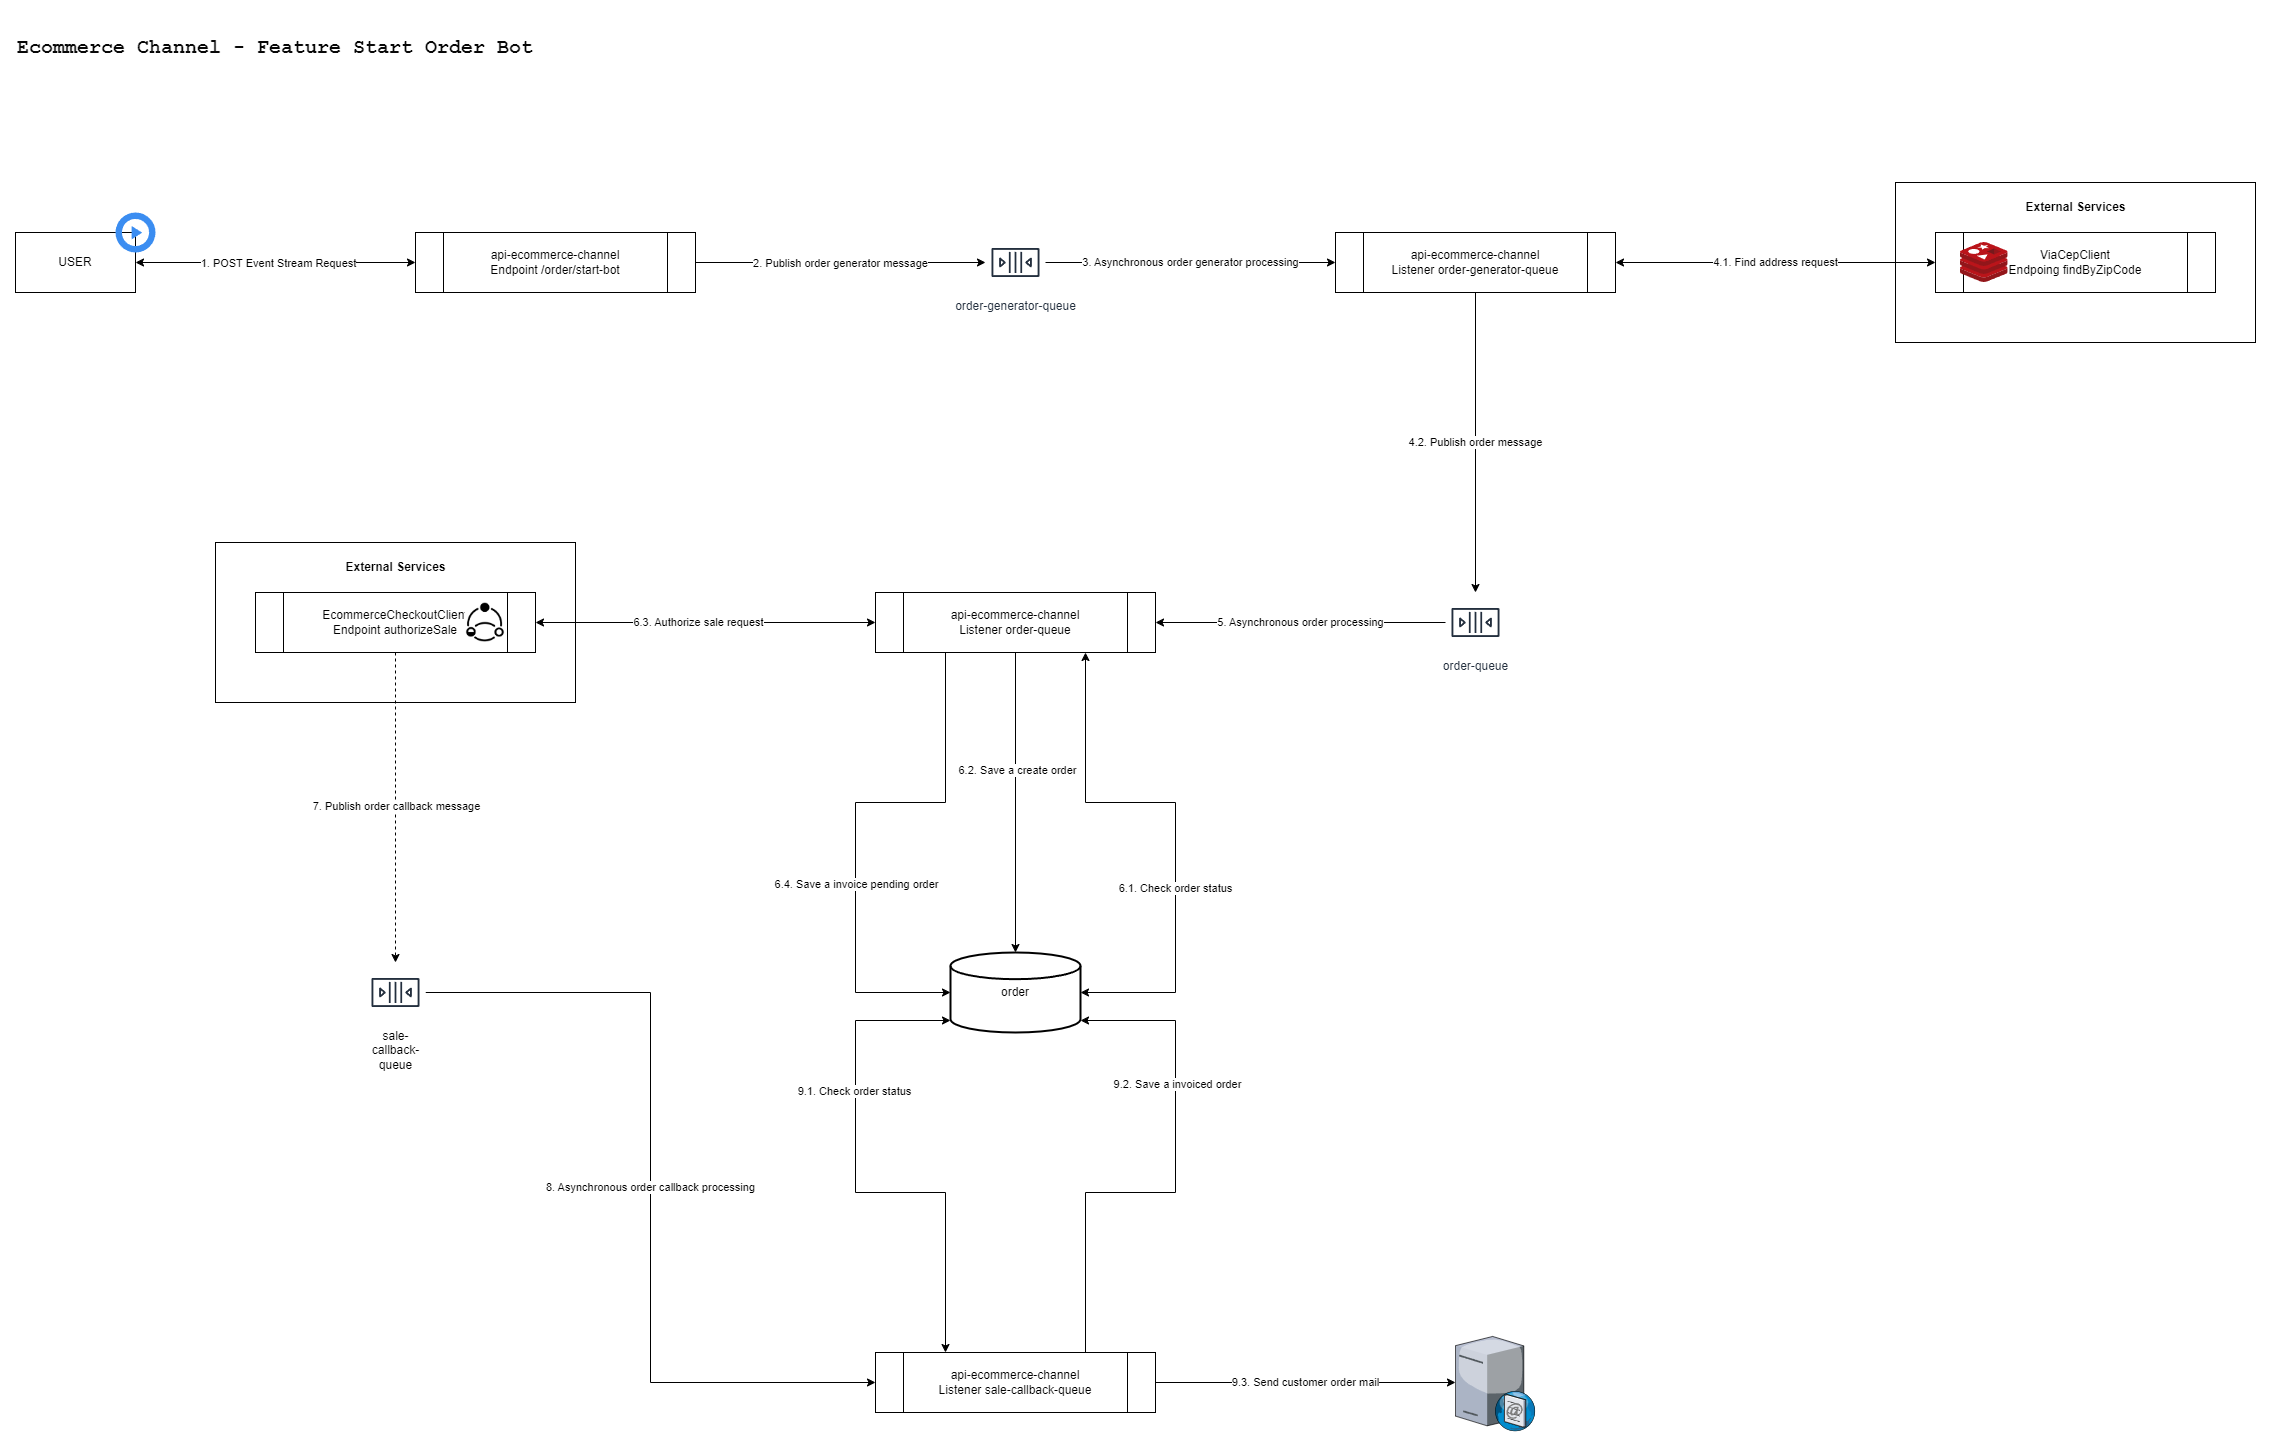

The diagram above was exported from draw.io. Its source (the exported page's mxGraphModel, read from the mxfile embedded in the PNG):
<mxGraphModel dx="1434" dy="836" grid="1" gridSize="10" guides="1" tooltips="1" connect="1" arrows="1" fold="1" page="1" pageScale="1" pageWidth="827" pageHeight="1169" math="0" shadow="0">
  <root>
    <mxCell id="TweATKpa8OC7eSWeoJZj-0" />
    <mxCell id="TweATKpa8OC7eSWeoJZj-1" parent="TweATKpa8OC7eSWeoJZj-0" />
    <mxCell id="fmdx14oNUfdrbrVlzXR0-0" value="" style="rounded=0;whiteSpace=wrap;html=1;" vertex="1" parent="TweATKpa8OC7eSWeoJZj-1">
      <mxGeometry x="240" y="550" width="360" height="160" as="geometry" />
    </mxCell>
    <mxCell id="5yoQSSXn78Me6rvqOAa4-0" value="" style="rounded=0;whiteSpace=wrap;html=1;" vertex="1" parent="TweATKpa8OC7eSWeoJZj-1">
      <mxGeometry x="1920" y="190" width="360" height="160" as="geometry" />
    </mxCell>
    <mxCell id="TweATKpa8OC7eSWeoJZj-2" value="&lt;div style=&quot;background-color: rgb(255, 255, 255); color: rgb(8, 8, 8);&quot;&gt;&lt;pre style=&quot;font-family:'JetBrains Mono',monospace;font-size:9,8pt;&quot;&gt;Ecommerce Channel - Feature Start Order Bot&lt;/pre&gt;&lt;/div&gt;" style="text;html=1;align=left;verticalAlign=middle;whiteSpace=wrap;rounded=0;fontSize=20;fontStyle=1" vertex="1" parent="TweATKpa8OC7eSWeoJZj-1">
      <mxGeometry x="40" y="40" width="760" height="30" as="geometry" />
    </mxCell>
    <mxCell id="TweATKpa8OC7eSWeoJZj-3" style="edgeStyle=orthogonalEdgeStyle;rounded=0;orthogonalLoop=1;jettySize=auto;html=1;exitX=1;exitY=0.5;exitDx=0;exitDy=0;entryX=0;entryY=0.5;entryDx=0;entryDy=0;startArrow=classic;startFill=1;" edge="1" parent="TweATKpa8OC7eSWeoJZj-1" source="TweATKpa8OC7eSWeoJZj-5" target="TweATKpa8OC7eSWeoJZj-6">
      <mxGeometry relative="1" as="geometry" />
    </mxCell>
    <mxCell id="TweATKpa8OC7eSWeoJZj-4" value="1. POST Event Stream Request" style="edgeLabel;html=1;align=center;verticalAlign=middle;resizable=0;points=[];" vertex="1" connectable="0" parent="TweATKpa8OC7eSWeoJZj-3">
      <mxGeometry x="0.0143" relative="1" as="geometry">
        <mxPoint as="offset" />
      </mxGeometry>
    </mxCell>
    <mxCell id="TweATKpa8OC7eSWeoJZj-5" value="USER" style="rounded=0;whiteSpace=wrap;html=1;" vertex="1" parent="TweATKpa8OC7eSWeoJZj-1">
      <mxGeometry x="40" y="240" width="120" height="60" as="geometry" />
    </mxCell>
    <mxCell id="SjR0Z215AEG4uFQjyyWf-0" style="edgeStyle=orthogonalEdgeStyle;rounded=0;orthogonalLoop=1;jettySize=auto;html=1;exitX=1;exitY=0.5;exitDx=0;exitDy=0;" edge="1" parent="TweATKpa8OC7eSWeoJZj-1" source="TweATKpa8OC7eSWeoJZj-6" target="O9TJUVUXMIot28yUPwaQ-0">
      <mxGeometry relative="1" as="geometry" />
    </mxCell>
    <mxCell id="SjR0Z215AEG4uFQjyyWf-1" value="2. Publish order generator message" style="edgeLabel;html=1;align=center;verticalAlign=middle;resizable=0;points=[];" vertex="1" connectable="0" parent="SjR0Z215AEG4uFQjyyWf-0">
      <mxGeometry x="-0.0069" relative="1" as="geometry">
        <mxPoint as="offset" />
      </mxGeometry>
    </mxCell>
    <mxCell id="TweATKpa8OC7eSWeoJZj-6" value="api-ecommerce-channel&lt;br&gt;Endpoint /order/start-bot" style="shape=process;whiteSpace=wrap;html=1;backgroundOutline=1;" vertex="1" parent="TweATKpa8OC7eSWeoJZj-1">
      <mxGeometry x="440" y="240" width="280" height="60" as="geometry" />
    </mxCell>
    <mxCell id="TweATKpa8OC7eSWeoJZj-8" value="" style="sketch=0;html=1;aspect=fixed;strokeColor=none;shadow=0;fillColor=#3B8DF1;verticalAlign=top;labelPosition=center;verticalLabelPosition=bottom;shape=mxgraph.gcp2.play_start" vertex="1" parent="TweATKpa8OC7eSWeoJZj-1">
      <mxGeometry x="140" y="220" width="40" height="40" as="geometry" />
    </mxCell>
    <mxCell id="O9TJUVUXMIot28yUPwaQ-0" value="order-generator-queue" style="sketch=0;outlineConnect=0;fontColor=#232F3E;gradientColor=none;strokeColor=#232F3E;fillColor=#ffffff;dashed=0;verticalLabelPosition=bottom;verticalAlign=top;align=center;html=1;fontSize=12;fontStyle=0;aspect=fixed;shape=mxgraph.aws4.resourceIcon;resIcon=mxgraph.aws4.queue;" vertex="1" parent="TweATKpa8OC7eSWeoJZj-1">
      <mxGeometry x="1010" y="240" width="60" height="60" as="geometry" />
    </mxCell>
    <mxCell id="As9rDSvXhQ0eYeED39Ad-0" value="3. Asynchronous order generator processing" style="edgeStyle=orthogonalEdgeStyle;rounded=0;orthogonalLoop=1;jettySize=auto;html=1;startArrow=none;startFill=0;strokeColor=default;entryX=0;entryY=0.5;entryDx=0;entryDy=0;" edge="1" parent="TweATKpa8OC7eSWeoJZj-1" source="O9TJUVUXMIot28yUPwaQ-0" target="SMUOsAf36Sq4v9tizxE4-0">
      <mxGeometry relative="1" as="geometry">
        <mxPoint x="1230" y="190" as="sourcePoint" />
        <mxPoint x="1100" y="270" as="targetPoint" />
      </mxGeometry>
    </mxCell>
    <mxCell id="ReWQEPpaCYSbxm83eaPO-0" value="4.1. Find address request" style="edgeStyle=orthogonalEdgeStyle;rounded=0;orthogonalLoop=1;jettySize=auto;html=1;exitX=1;exitY=0.5;exitDx=0;exitDy=0;startArrow=classic;startFill=1;" edge="1" parent="TweATKpa8OC7eSWeoJZj-1" source="SMUOsAf36Sq4v9tizxE4-0" target="5yoQSSXn78Me6rvqOAa4-2">
      <mxGeometry relative="1" as="geometry" />
    </mxCell>
    <mxCell id="Zfrp7MVM7Vha_OvGkvcz-0" value="4.2. Publish order message" style="edgeStyle=orthogonalEdgeStyle;rounded=0;orthogonalLoop=1;jettySize=auto;html=1;exitX=0.5;exitY=1;exitDx=0;exitDy=0;" edge="1" parent="TweATKpa8OC7eSWeoJZj-1" source="SMUOsAf36Sq4v9tizxE4-0" target="-kNGEmM00gtS9UG3ZlqM-0">
      <mxGeometry relative="1" as="geometry" />
    </mxCell>
    <mxCell id="SMUOsAf36Sq4v9tizxE4-0" value="api-ecommerce-channel&lt;br&gt;Listener order-generator-queue" style="shape=process;whiteSpace=wrap;html=1;backgroundOutline=1;" vertex="1" parent="TweATKpa8OC7eSWeoJZj-1">
      <mxGeometry x="1360" y="240" width="280" height="60" as="geometry" />
    </mxCell>
    <mxCell id="-kNGEmM00gtS9UG3ZlqM-0" value="order-queue" style="sketch=0;outlineConnect=0;fontColor=#232F3E;gradientColor=none;strokeColor=#232F3E;fillColor=#ffffff;dashed=0;verticalLabelPosition=bottom;verticalAlign=top;align=center;html=1;fontSize=12;fontStyle=0;aspect=fixed;shape=mxgraph.aws4.resourceIcon;resIcon=mxgraph.aws4.queue;" vertex="1" parent="TweATKpa8OC7eSWeoJZj-1">
      <mxGeometry x="1470" y="600" width="60" height="60" as="geometry" />
    </mxCell>
    <mxCell id="Zfrp7MVM7Vha_OvGkvcz-1" value="5. Asynchronous order processing" style="edgeStyle=orthogonalEdgeStyle;rounded=0;orthogonalLoop=1;jettySize=auto;html=1;entryX=1;entryY=0.5;entryDx=0;entryDy=0;" edge="1" parent="TweATKpa8OC7eSWeoJZj-1" source="-kNGEmM00gtS9UG3ZlqM-0" target="-kNGEmM00gtS9UG3ZlqM-1">
      <mxGeometry relative="1" as="geometry">
        <mxPoint x="1390" y="630" as="targetPoint" />
      </mxGeometry>
    </mxCell>
    <mxCell id="J18z-shT15R-eCn6NKF3-3" style="edgeStyle=orthogonalEdgeStyle;rounded=0;orthogonalLoop=1;jettySize=auto;html=1;exitX=0;exitY=0.5;exitDx=0;exitDy=0;startArrow=classic;startFill=1;" edge="1" parent="TweATKpa8OC7eSWeoJZj-1" source="-kNGEmM00gtS9UG3ZlqM-1" target="fmdx14oNUfdrbrVlzXR0-3">
      <mxGeometry relative="1" as="geometry" />
    </mxCell>
    <mxCell id="GjJpXrA4mTvzn7vbQ8Tu-0" value="6.3. Authorize sale request" style="edgeLabel;html=1;align=center;verticalAlign=middle;resizable=0;points=[];" vertex="1" connectable="0" parent="J18z-shT15R-eCn6NKF3-3">
      <mxGeometry x="0.0471" y="-1" relative="1" as="geometry">
        <mxPoint as="offset" />
      </mxGeometry>
    </mxCell>
    <mxCell id="-kNGEmM00gtS9UG3ZlqM-1" value="api-ecommerce-channel&lt;br&gt;Listener order-queue" style="shape=process;whiteSpace=wrap;html=1;backgroundOutline=1;" vertex="1" parent="TweATKpa8OC7eSWeoJZj-1">
      <mxGeometry x="900" y="600" width="280" height="60" as="geometry" />
    </mxCell>
    <mxCell id="IGNYom9b04AQek1KIYVt-0" value="order" style="strokeWidth=2;html=1;shape=mxgraph.flowchart.database;whiteSpace=wrap;" vertex="1" parent="TweATKpa8OC7eSWeoJZj-1">
      <mxGeometry x="975" y="960" width="130" height="80" as="geometry" />
    </mxCell>
    <mxCell id="5yoQSSXn78Me6rvqOAa4-1" value="External Services" style="text;html=1;align=center;verticalAlign=middle;whiteSpace=wrap;rounded=0;fontStyle=1" vertex="1" parent="TweATKpa8OC7eSWeoJZj-1">
      <mxGeometry x="2047.5" y="200" width="105" height="30" as="geometry" />
    </mxCell>
    <mxCell id="5yoQSSXn78Me6rvqOAa4-2" value="&lt;div&gt;ViaCepClient&lt;/div&gt;&lt;div&gt;Endpoing findByZipCode&lt;/div&gt;" style="shape=process;whiteSpace=wrap;html=1;backgroundOutline=1;" vertex="1" parent="TweATKpa8OC7eSWeoJZj-1">
      <mxGeometry x="1960" y="240" width="280" height="60" as="geometry" />
    </mxCell>
    <mxCell id="5yoQSSXn78Me6rvqOAa4-4" value="" style="image;sketch=0;aspect=fixed;html=1;points=[];align=center;fontSize=12;image=img/lib/mscae/Cache_Redis_Product.svg;" vertex="1" parent="TweATKpa8OC7eSWeoJZj-1">
      <mxGeometry x="1985" y="250" width="47.62" height="40" as="geometry" />
    </mxCell>
    <mxCell id="fmdx14oNUfdrbrVlzXR0-1" value="External Services" style="text;html=1;align=center;verticalAlign=middle;whiteSpace=wrap;rounded=0;fontStyle=1" vertex="1" parent="TweATKpa8OC7eSWeoJZj-1">
      <mxGeometry x="367.5" y="560" width="105" height="30" as="geometry" />
    </mxCell>
    <mxCell id="GjJpXrA4mTvzn7vbQ8Tu-2" style="edgeStyle=orthogonalEdgeStyle;rounded=0;orthogonalLoop=1;jettySize=auto;html=1;exitX=0.5;exitY=1;exitDx=0;exitDy=0;dashed=1;" edge="1" parent="TweATKpa8OC7eSWeoJZj-1" source="fmdx14oNUfdrbrVlzXR0-3" target="X8NVFzges9HZfYIn4Wh5-2">
      <mxGeometry relative="1" as="geometry" />
    </mxCell>
    <mxCell id="3t4zpBIqOq_8fu2cg04o-0" value="7. Publish order callback message" style="edgeLabel;html=1;align=center;verticalAlign=middle;resizable=0;points=[];" vertex="1" connectable="0" parent="GjJpXrA4mTvzn7vbQ8Tu-2">
      <mxGeometry x="-0.0129" relative="1" as="geometry">
        <mxPoint as="offset" />
      </mxGeometry>
    </mxCell>
    <mxCell id="fmdx14oNUfdrbrVlzXR0-3" value="&lt;div&gt;EcommerceCheckoutClient&lt;/div&gt;&lt;div&gt;Endpoint authorizeSale&lt;/div&gt;" style="shape=process;whiteSpace=wrap;html=1;backgroundOutline=1;" vertex="1" parent="TweATKpa8OC7eSWeoJZj-1">
      <mxGeometry x="280" y="600" width="280" height="60" as="geometry" />
    </mxCell>
    <mxCell id="fmdx14oNUfdrbrVlzXR0-5" value="" style="shape=image;verticalLabelPosition=bottom;labelBackgroundColor=default;verticalAlign=top;aspect=fixed;imageAspect=0;image=data:image/png,(base64 omitted: 4876 chars);" vertex="1" parent="TweATKpa8OC7eSWeoJZj-1">
      <mxGeometry x="489.99999999999994" y="610" width="40" height="40" as="geometry" />
    </mxCell>
    <mxCell id="3t4zpBIqOq_8fu2cg04o-3" value="8. Asynchronous order callback processing" style="edgeStyle=orthogonalEdgeStyle;rounded=0;orthogonalLoop=1;jettySize=auto;html=1;entryX=0;entryY=0.5;entryDx=0;entryDy=0;" edge="1" parent="TweATKpa8OC7eSWeoJZj-1" source="X8NVFzges9HZfYIn4Wh5-2" target="X8NVFzges9HZfYIn4Wh5-0">
      <mxGeometry relative="1" as="geometry">
        <mxPoint x="630" y="1240" as="targetPoint" />
      </mxGeometry>
    </mxCell>
    <mxCell id="3t4zpBIqOq_8fu2cg04o-6" value="9.3. Send customer order mail" style="edgeStyle=orthogonalEdgeStyle;rounded=0;orthogonalLoop=1;jettySize=auto;html=1;exitX=1;exitY=0.5;exitDx=0;exitDy=0;" edge="1" parent="TweATKpa8OC7eSWeoJZj-1" source="X8NVFzges9HZfYIn4Wh5-0" target="X8NVFzges9HZfYIn4Wh5-1">
      <mxGeometry relative="1" as="geometry" />
    </mxCell>
    <mxCell id="X8NVFzges9HZfYIn4Wh5-0" value="api-ecommerce-channel&lt;br&gt;Listener sale-callback-queue" style="shape=process;whiteSpace=wrap;html=1;backgroundOutline=1;" vertex="1" parent="TweATKpa8OC7eSWeoJZj-1">
      <mxGeometry x="900" y="1360" width="280" height="60" as="geometry" />
    </mxCell>
    <mxCell id="X8NVFzges9HZfYIn4Wh5-1" value="" style="verticalLabelPosition=bottom;sketch=0;aspect=fixed;html=1;verticalAlign=top;strokeColor=none;align=center;outlineConnect=0;shape=mxgraph.citrix.smtp_server;" vertex="1" parent="TweATKpa8OC7eSWeoJZj-1">
      <mxGeometry x="1480" y="1341.58" width="80" height="96.84" as="geometry" />
    </mxCell>
    <mxCell id="X8NVFzges9HZfYIn4Wh5-2" value="&lt;span style=&quot;color: rgb(0, 0, 0); text-wrap-mode: wrap;&quot;&gt;sale-callback-queue&lt;/span&gt;" style="sketch=0;outlineConnect=0;fontColor=#232F3E;gradientColor=none;strokeColor=#232F3E;fillColor=#ffffff;dashed=0;verticalLabelPosition=bottom;verticalAlign=top;align=center;html=1;fontSize=12;fontStyle=0;aspect=fixed;shape=mxgraph.aws4.resourceIcon;resIcon=mxgraph.aws4.queue;" vertex="1" parent="TweATKpa8OC7eSWeoJZj-1">
      <mxGeometry x="390" y="970" width="60" height="60" as="geometry" />
    </mxCell>
    <mxCell id="J18z-shT15R-eCn6NKF3-0" style="edgeStyle=orthogonalEdgeStyle;rounded=0;orthogonalLoop=1;jettySize=auto;html=1;exitX=0.75;exitY=1;exitDx=0;exitDy=0;entryX=1;entryY=0.5;entryDx=0;entryDy=0;entryPerimeter=0;startArrow=classic;startFill=1;" edge="1" parent="TweATKpa8OC7eSWeoJZj-1" source="-kNGEmM00gtS9UG3ZlqM-1" target="IGNYom9b04AQek1KIYVt-0">
      <mxGeometry relative="1" as="geometry" />
    </mxCell>
    <mxCell id="Lgc3ypBnBsdhLz4LbzP_-0" value="6.1. Check order status" style="edgeLabel;html=1;align=center;verticalAlign=middle;resizable=0;points=[];" vertex="1" connectable="0" parent="J18z-shT15R-eCn6NKF3-0">
      <mxGeometry x="0.2381" y="-1" relative="1" as="geometry">
        <mxPoint as="offset" />
      </mxGeometry>
    </mxCell>
    <mxCell id="J18z-shT15R-eCn6NKF3-1" style="edgeStyle=orthogonalEdgeStyle;rounded=0;orthogonalLoop=1;jettySize=auto;html=1;exitX=0.5;exitY=1;exitDx=0;exitDy=0;entryX=0.5;entryY=0;entryDx=0;entryDy=0;entryPerimeter=0;" edge="1" parent="TweATKpa8OC7eSWeoJZj-1" source="-kNGEmM00gtS9UG3ZlqM-1" target="IGNYom9b04AQek1KIYVt-0">
      <mxGeometry relative="1" as="geometry" />
    </mxCell>
    <mxCell id="nBf0ueKR5ydSGh8BY4Y6-0" value="6.2. Save a create order" style="edgeLabel;html=1;align=center;verticalAlign=middle;resizable=0;points=[];" vertex="1" connectable="0" parent="J18z-shT15R-eCn6NKF3-1">
      <mxGeometry x="-0.22" y="1" relative="1" as="geometry">
        <mxPoint as="offset" />
      </mxGeometry>
    </mxCell>
    <mxCell id="J18z-shT15R-eCn6NKF3-2" style="edgeStyle=orthogonalEdgeStyle;rounded=0;orthogonalLoop=1;jettySize=auto;html=1;exitX=0.25;exitY=1;exitDx=0;exitDy=0;entryX=0;entryY=0.5;entryDx=0;entryDy=0;entryPerimeter=0;" edge="1" parent="TweATKpa8OC7eSWeoJZj-1" source="-kNGEmM00gtS9UG3ZlqM-1" target="IGNYom9b04AQek1KIYVt-0">
      <mxGeometry relative="1" as="geometry">
        <Array as="points">
          <mxPoint x="970" y="810" />
          <mxPoint x="880" y="810" />
          <mxPoint x="880" y="1000" />
        </Array>
      </mxGeometry>
    </mxCell>
    <mxCell id="GjJpXrA4mTvzn7vbQ8Tu-1" value="6.4. Save a invoice pending order" style="edgeLabel;html=1;align=center;verticalAlign=middle;resizable=0;points=[];" vertex="1" connectable="0" parent="J18z-shT15R-eCn6NKF3-2">
      <mxGeometry x="0.2229" relative="1" as="geometry">
        <mxPoint as="offset" />
      </mxGeometry>
    </mxCell>
    <mxCell id="3t4zpBIqOq_8fu2cg04o-4" style="edgeStyle=orthogonalEdgeStyle;rounded=0;orthogonalLoop=1;jettySize=auto;html=1;exitX=0.25;exitY=0;exitDx=0;exitDy=0;entryX=0;entryY=0.85;entryDx=0;entryDy=0;entryPerimeter=0;startArrow=classic;startFill=1;" edge="1" parent="TweATKpa8OC7eSWeoJZj-1" source="X8NVFzges9HZfYIn4Wh5-0" target="IGNYom9b04AQek1KIYVt-0">
      <mxGeometry relative="1" as="geometry" />
    </mxCell>
    <mxCell id="3t4zpBIqOq_8fu2cg04o-7" value="9.1. Check order status" style="edgeLabel;html=1;align=center;verticalAlign=middle;resizable=0;points=[];" vertex="1" connectable="0" parent="3t4zpBIqOq_8fu2cg04o-4">
      <mxGeometry x="0.3617" y="2" relative="1" as="geometry">
        <mxPoint as="offset" />
      </mxGeometry>
    </mxCell>
    <mxCell id="3t4zpBIqOq_8fu2cg04o-5" style="edgeStyle=orthogonalEdgeStyle;rounded=0;orthogonalLoop=1;jettySize=auto;html=1;exitX=0.75;exitY=0;exitDx=0;exitDy=0;entryX=1;entryY=0.85;entryDx=0;entryDy=0;entryPerimeter=0;" edge="1" parent="TweATKpa8OC7eSWeoJZj-1" source="X8NVFzges9HZfYIn4Wh5-0" target="IGNYom9b04AQek1KIYVt-0">
      <mxGeometry relative="1" as="geometry">
        <Array as="points">
          <mxPoint x="1110" y="1200" />
          <mxPoint x="1200" y="1200" />
          <mxPoint x="1200" y="1028" />
        </Array>
      </mxGeometry>
    </mxCell>
    <mxCell id="3t4zpBIqOq_8fu2cg04o-8" value="9.2. Save a invoiced order" style="edgeLabel;html=1;align=center;verticalAlign=middle;resizable=0;points=[];" vertex="1" connectable="0" parent="3t4zpBIqOq_8fu2cg04o-5">
      <mxGeometry x="0.3888" y="-1" relative="1" as="geometry">
        <mxPoint as="offset" />
      </mxGeometry>
    </mxCell>
  </root>
</mxGraphModel>